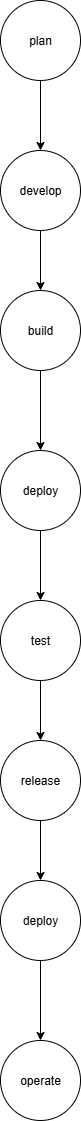

The diagram above was exported from draw.io. Its source (the exported page's mxGraphModel, read from the mxfile embedded in the PNG):
<mxGraphModel dx="1301" dy="712" grid="1" gridSize="10" guides="1" tooltips="1" connect="1" arrows="1" fold="1" page="1" pageScale="1" pageWidth="827" pageHeight="1169" math="0" shadow="0">
  <root>
    <mxCell id="0" />
    <mxCell id="1" parent="0" />
    <mxCell id="v-HpwXLEwb67QB7VQcvQ-9" style="edgeStyle=orthogonalEdgeStyle;rounded=0;orthogonalLoop=1;jettySize=auto;html=1;exitX=0.5;exitY=1;exitDx=0;exitDy=0;entryX=0.5;entryY=0;entryDx=0;entryDy=0;" edge="1" parent="1" source="v-HpwXLEwb67QB7VQcvQ-1" target="v-HpwXLEwb67QB7VQcvQ-2">
      <mxGeometry relative="1" as="geometry" />
    </mxCell>
    <mxCell id="v-HpwXLEwb67QB7VQcvQ-1" value="plan" style="ellipse;whiteSpace=wrap;html=1;aspect=fixed;" vertex="1" parent="1">
      <mxGeometry x="360" y="40" width="80" height="80" as="geometry" />
    </mxCell>
    <mxCell id="v-HpwXLEwb67QB7VQcvQ-10" style="edgeStyle=orthogonalEdgeStyle;rounded=0;orthogonalLoop=1;jettySize=auto;html=1;exitX=0.5;exitY=1;exitDx=0;exitDy=0;entryX=0.5;entryY=0;entryDx=0;entryDy=0;" edge="1" parent="1" source="v-HpwXLEwb67QB7VQcvQ-2" target="v-HpwXLEwb67QB7VQcvQ-3">
      <mxGeometry relative="1" as="geometry" />
    </mxCell>
    <mxCell id="v-HpwXLEwb67QB7VQcvQ-2" value="develop" style="ellipse;whiteSpace=wrap;html=1;aspect=fixed;" vertex="1" parent="1">
      <mxGeometry x="360" y="190" width="80" height="80" as="geometry" />
    </mxCell>
    <mxCell id="v-HpwXLEwb67QB7VQcvQ-11" style="edgeStyle=orthogonalEdgeStyle;rounded=0;orthogonalLoop=1;jettySize=auto;html=1;exitX=0.5;exitY=1;exitDx=0;exitDy=0;entryX=0.5;entryY=0;entryDx=0;entryDy=0;" edge="1" parent="1" source="v-HpwXLEwb67QB7VQcvQ-3" target="v-HpwXLEwb67QB7VQcvQ-4">
      <mxGeometry relative="1" as="geometry" />
    </mxCell>
    <mxCell id="v-HpwXLEwb67QB7VQcvQ-3" value="build" style="ellipse;whiteSpace=wrap;html=1;aspect=fixed;" vertex="1" parent="1">
      <mxGeometry x="360" y="330" width="80" height="80" as="geometry" />
    </mxCell>
    <mxCell id="v-HpwXLEwb67QB7VQcvQ-12" style="edgeStyle=orthogonalEdgeStyle;rounded=0;orthogonalLoop=1;jettySize=auto;html=1;exitX=0.5;exitY=1;exitDx=0;exitDy=0;entryX=0.5;entryY=0;entryDx=0;entryDy=0;" edge="1" parent="1" source="v-HpwXLEwb67QB7VQcvQ-4" target="v-HpwXLEwb67QB7VQcvQ-5">
      <mxGeometry relative="1" as="geometry" />
    </mxCell>
    <mxCell id="v-HpwXLEwb67QB7VQcvQ-4" value="deploy" style="ellipse;whiteSpace=wrap;html=1;aspect=fixed;" vertex="1" parent="1">
      <mxGeometry x="360" y="490" width="80" height="80" as="geometry" />
    </mxCell>
    <mxCell id="v-HpwXLEwb67QB7VQcvQ-13" style="edgeStyle=orthogonalEdgeStyle;rounded=0;orthogonalLoop=1;jettySize=auto;html=1;exitX=0.5;exitY=1;exitDx=0;exitDy=0;entryX=0.5;entryY=0;entryDx=0;entryDy=0;" edge="1" parent="1" source="v-HpwXLEwb67QB7VQcvQ-5" target="v-HpwXLEwb67QB7VQcvQ-6">
      <mxGeometry relative="1" as="geometry" />
    </mxCell>
    <mxCell id="v-HpwXLEwb67QB7VQcvQ-5" value="test" style="ellipse;whiteSpace=wrap;html=1;aspect=fixed;" vertex="1" parent="1">
      <mxGeometry x="360" y="640" width="80" height="80" as="geometry" />
    </mxCell>
    <mxCell id="v-HpwXLEwb67QB7VQcvQ-14" style="edgeStyle=orthogonalEdgeStyle;rounded=0;orthogonalLoop=1;jettySize=auto;html=1;exitX=0.5;exitY=1;exitDx=0;exitDy=0;entryX=0.5;entryY=0;entryDx=0;entryDy=0;" edge="1" parent="1" source="v-HpwXLEwb67QB7VQcvQ-6" target="v-HpwXLEwb67QB7VQcvQ-7">
      <mxGeometry relative="1" as="geometry" />
    </mxCell>
    <mxCell id="v-HpwXLEwb67QB7VQcvQ-6" value="release" style="ellipse;whiteSpace=wrap;html=1;aspect=fixed;" vertex="1" parent="1">
      <mxGeometry x="360" y="780" width="80" height="80" as="geometry" />
    </mxCell>
    <mxCell id="v-HpwXLEwb67QB7VQcvQ-15" style="edgeStyle=orthogonalEdgeStyle;rounded=0;orthogonalLoop=1;jettySize=auto;html=1;exitX=0.5;exitY=1;exitDx=0;exitDy=0;entryX=0.5;entryY=0;entryDx=0;entryDy=0;" edge="1" parent="1" source="v-HpwXLEwb67QB7VQcvQ-7" target="v-HpwXLEwb67QB7VQcvQ-8">
      <mxGeometry relative="1" as="geometry" />
    </mxCell>
    <mxCell id="v-HpwXLEwb67QB7VQcvQ-7" value="deploy" style="ellipse;whiteSpace=wrap;html=1;aspect=fixed;" vertex="1" parent="1">
      <mxGeometry x="360" y="920" width="80" height="80" as="geometry" />
    </mxCell>
    <mxCell id="v-HpwXLEwb67QB7VQcvQ-8" value="operate" style="ellipse;whiteSpace=wrap;html=1;aspect=fixed;" vertex="1" parent="1">
      <mxGeometry x="360" y="1080" width="80" height="80" as="geometry" />
    </mxCell>
  </root>
</mxGraphModel>